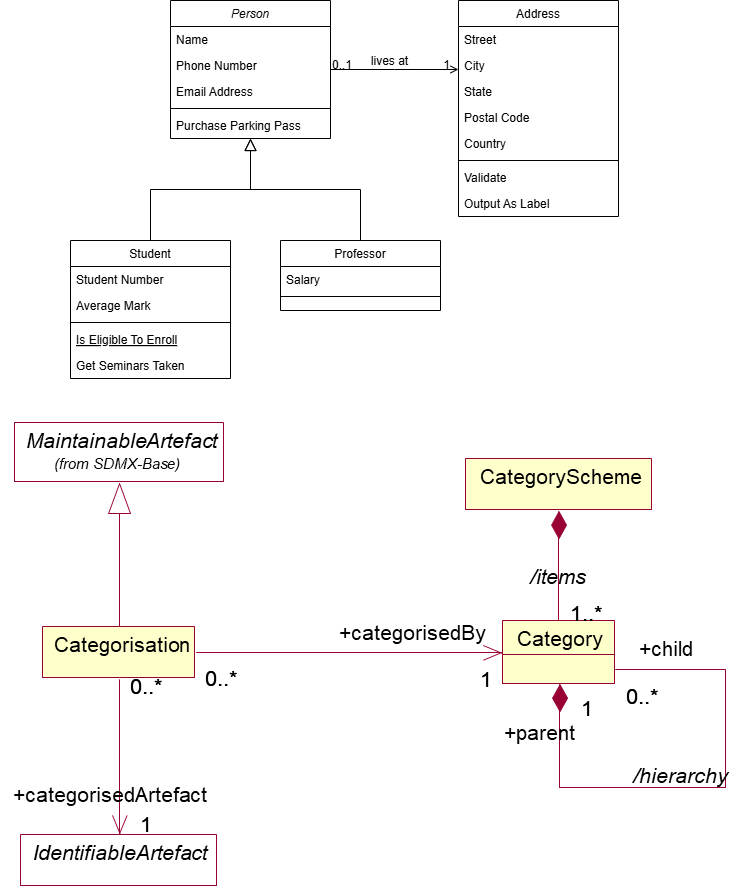

The diagram above was exported from draw.io. Its source (the exported page's mxGraphModel, read from the mxfile embedded in the PNG):
<mxGraphModel dx="1434" dy="738" grid="1" gridSize="10" guides="1" tooltips="1" connect="1" arrows="1" fold="1" page="1" pageScale="1" pageWidth="827" pageHeight="1169" math="0" shadow="0">
  <root>
    <mxCell id="WIyWlLk6GJQsqaUBKTNV-0" />
    <mxCell id="WIyWlLk6GJQsqaUBKTNV-1" parent="WIyWlLk6GJQsqaUBKTNV-0" />
    <mxCell id="zkfFHV4jXpPFQw0GAbJ--0" value="Person" style="swimlane;fontStyle=2;align=center;verticalAlign=top;childLayout=stackLayout;horizontal=1;startSize=26;horizontalStack=0;resizeParent=1;resizeLast=0;collapsible=1;marginBottom=0;rounded=0;shadow=0;strokeWidth=1;" parent="WIyWlLk6GJQsqaUBKTNV-1" vertex="1">
      <mxGeometry x="220" y="120" width="160" height="138" as="geometry">
        <mxRectangle x="230" y="140" width="160" height="26" as="alternateBounds" />
      </mxGeometry>
    </mxCell>
    <mxCell id="zkfFHV4jXpPFQw0GAbJ--1" value="Name" style="text;align=left;verticalAlign=top;spacingLeft=4;spacingRight=4;overflow=hidden;rotatable=0;points=[[0,0.5],[1,0.5]];portConstraint=eastwest;" parent="zkfFHV4jXpPFQw0GAbJ--0" vertex="1">
      <mxGeometry y="26" width="160" height="26" as="geometry" />
    </mxCell>
    <mxCell id="zkfFHV4jXpPFQw0GAbJ--2" value="Phone Number" style="text;align=left;verticalAlign=top;spacingLeft=4;spacingRight=4;overflow=hidden;rotatable=0;points=[[0,0.5],[1,0.5]];portConstraint=eastwest;rounded=0;shadow=0;html=0;" parent="zkfFHV4jXpPFQw0GAbJ--0" vertex="1">
      <mxGeometry y="52" width="160" height="26" as="geometry" />
    </mxCell>
    <mxCell id="zkfFHV4jXpPFQw0GAbJ--3" value="Email Address" style="text;align=left;verticalAlign=top;spacingLeft=4;spacingRight=4;overflow=hidden;rotatable=0;points=[[0,0.5],[1,0.5]];portConstraint=eastwest;rounded=0;shadow=0;html=0;" parent="zkfFHV4jXpPFQw0GAbJ--0" vertex="1">
      <mxGeometry y="78" width="160" height="26" as="geometry" />
    </mxCell>
    <mxCell id="zkfFHV4jXpPFQw0GAbJ--4" value="" style="line;html=1;strokeWidth=1;align=left;verticalAlign=middle;spacingTop=-1;spacingLeft=3;spacingRight=3;rotatable=0;labelPosition=right;points=[];portConstraint=eastwest;" parent="zkfFHV4jXpPFQw0GAbJ--0" vertex="1">
      <mxGeometry y="104" width="160" height="8" as="geometry" />
    </mxCell>
    <mxCell id="zkfFHV4jXpPFQw0GAbJ--5" value="Purchase Parking Pass" style="text;align=left;verticalAlign=top;spacingLeft=4;spacingRight=4;overflow=hidden;rotatable=0;points=[[0,0.5],[1,0.5]];portConstraint=eastwest;" parent="zkfFHV4jXpPFQw0GAbJ--0" vertex="1">
      <mxGeometry y="112" width="160" height="26" as="geometry" />
    </mxCell>
    <mxCell id="zkfFHV4jXpPFQw0GAbJ--6" value="Student" style="swimlane;fontStyle=0;align=center;verticalAlign=top;childLayout=stackLayout;horizontal=1;startSize=26;horizontalStack=0;resizeParent=1;resizeLast=0;collapsible=1;marginBottom=0;rounded=0;shadow=0;strokeWidth=1;" parent="WIyWlLk6GJQsqaUBKTNV-1" vertex="1">
      <mxGeometry x="120" y="360" width="160" height="138" as="geometry">
        <mxRectangle x="130" y="380" width="160" height="26" as="alternateBounds" />
      </mxGeometry>
    </mxCell>
    <mxCell id="zkfFHV4jXpPFQw0GAbJ--7" value="Student Number" style="text;align=left;verticalAlign=top;spacingLeft=4;spacingRight=4;overflow=hidden;rotatable=0;points=[[0,0.5],[1,0.5]];portConstraint=eastwest;" parent="zkfFHV4jXpPFQw0GAbJ--6" vertex="1">
      <mxGeometry y="26" width="160" height="26" as="geometry" />
    </mxCell>
    <mxCell id="zkfFHV4jXpPFQw0GAbJ--8" value="Average Mark" style="text;align=left;verticalAlign=top;spacingLeft=4;spacingRight=4;overflow=hidden;rotatable=0;points=[[0,0.5],[1,0.5]];portConstraint=eastwest;rounded=0;shadow=0;html=0;" parent="zkfFHV4jXpPFQw0GAbJ--6" vertex="1">
      <mxGeometry y="52" width="160" height="26" as="geometry" />
    </mxCell>
    <mxCell id="zkfFHV4jXpPFQw0GAbJ--9" value="" style="line;html=1;strokeWidth=1;align=left;verticalAlign=middle;spacingTop=-1;spacingLeft=3;spacingRight=3;rotatable=0;labelPosition=right;points=[];portConstraint=eastwest;" parent="zkfFHV4jXpPFQw0GAbJ--6" vertex="1">
      <mxGeometry y="78" width="160" height="8" as="geometry" />
    </mxCell>
    <mxCell id="zkfFHV4jXpPFQw0GAbJ--10" value="Is Eligible To Enroll" style="text;align=left;verticalAlign=top;spacingLeft=4;spacingRight=4;overflow=hidden;rotatable=0;points=[[0,0.5],[1,0.5]];portConstraint=eastwest;fontStyle=4" parent="zkfFHV4jXpPFQw0GAbJ--6" vertex="1">
      <mxGeometry y="86" width="160" height="26" as="geometry" />
    </mxCell>
    <mxCell id="zkfFHV4jXpPFQw0GAbJ--11" value="Get Seminars Taken" style="text;align=left;verticalAlign=top;spacingLeft=4;spacingRight=4;overflow=hidden;rotatable=0;points=[[0,0.5],[1,0.5]];portConstraint=eastwest;" parent="zkfFHV4jXpPFQw0GAbJ--6" vertex="1">
      <mxGeometry y="112" width="160" height="26" as="geometry" />
    </mxCell>
    <mxCell id="zkfFHV4jXpPFQw0GAbJ--12" value="" style="endArrow=block;endSize=10;endFill=0;shadow=0;strokeWidth=1;rounded=0;curved=0;edgeStyle=elbowEdgeStyle;elbow=vertical;" parent="WIyWlLk6GJQsqaUBKTNV-1" source="zkfFHV4jXpPFQw0GAbJ--6" target="zkfFHV4jXpPFQw0GAbJ--0" edge="1">
      <mxGeometry width="160" relative="1" as="geometry">
        <mxPoint x="200" y="203" as="sourcePoint" />
        <mxPoint x="200" y="203" as="targetPoint" />
      </mxGeometry>
    </mxCell>
    <mxCell id="zkfFHV4jXpPFQw0GAbJ--13" value="Professor" style="swimlane;fontStyle=0;align=center;verticalAlign=top;childLayout=stackLayout;horizontal=1;startSize=26;horizontalStack=0;resizeParent=1;resizeLast=0;collapsible=1;marginBottom=0;rounded=0;shadow=0;strokeWidth=1;" parent="WIyWlLk6GJQsqaUBKTNV-1" vertex="1">
      <mxGeometry x="330" y="360" width="160" height="70" as="geometry">
        <mxRectangle x="340" y="380" width="170" height="26" as="alternateBounds" />
      </mxGeometry>
    </mxCell>
    <mxCell id="zkfFHV4jXpPFQw0GAbJ--14" value="Salary" style="text;align=left;verticalAlign=top;spacingLeft=4;spacingRight=4;overflow=hidden;rotatable=0;points=[[0,0.5],[1,0.5]];portConstraint=eastwest;" parent="zkfFHV4jXpPFQw0GAbJ--13" vertex="1">
      <mxGeometry y="26" width="160" height="26" as="geometry" />
    </mxCell>
    <mxCell id="zkfFHV4jXpPFQw0GAbJ--15" value="" style="line;html=1;strokeWidth=1;align=left;verticalAlign=middle;spacingTop=-1;spacingLeft=3;spacingRight=3;rotatable=0;labelPosition=right;points=[];portConstraint=eastwest;" parent="zkfFHV4jXpPFQw0GAbJ--13" vertex="1">
      <mxGeometry y="52" width="160" height="8" as="geometry" />
    </mxCell>
    <mxCell id="zkfFHV4jXpPFQw0GAbJ--16" value="" style="endArrow=block;endSize=10;endFill=0;shadow=0;strokeWidth=1;rounded=0;curved=0;edgeStyle=elbowEdgeStyle;elbow=vertical;" parent="WIyWlLk6GJQsqaUBKTNV-1" source="zkfFHV4jXpPFQw0GAbJ--13" target="zkfFHV4jXpPFQw0GAbJ--0" edge="1">
      <mxGeometry width="160" relative="1" as="geometry">
        <mxPoint x="210" y="373" as="sourcePoint" />
        <mxPoint x="310" y="271" as="targetPoint" />
      </mxGeometry>
    </mxCell>
    <mxCell id="zkfFHV4jXpPFQw0GAbJ--17" value="Address" style="swimlane;fontStyle=0;align=center;verticalAlign=top;childLayout=stackLayout;horizontal=1;startSize=26;horizontalStack=0;resizeParent=1;resizeLast=0;collapsible=1;marginBottom=0;rounded=0;shadow=0;strokeWidth=1;" parent="WIyWlLk6GJQsqaUBKTNV-1" vertex="1">
      <mxGeometry x="508" y="120" width="160" height="216" as="geometry">
        <mxRectangle x="550" y="140" width="160" height="26" as="alternateBounds" />
      </mxGeometry>
    </mxCell>
    <mxCell id="zkfFHV4jXpPFQw0GAbJ--18" value="Street" style="text;align=left;verticalAlign=top;spacingLeft=4;spacingRight=4;overflow=hidden;rotatable=0;points=[[0,0.5],[1,0.5]];portConstraint=eastwest;" parent="zkfFHV4jXpPFQw0GAbJ--17" vertex="1">
      <mxGeometry y="26" width="160" height="26" as="geometry" />
    </mxCell>
    <mxCell id="zkfFHV4jXpPFQw0GAbJ--19" value="City" style="text;align=left;verticalAlign=top;spacingLeft=4;spacingRight=4;overflow=hidden;rotatable=0;points=[[0,0.5],[1,0.5]];portConstraint=eastwest;rounded=0;shadow=0;html=0;" parent="zkfFHV4jXpPFQw0GAbJ--17" vertex="1">
      <mxGeometry y="52" width="160" height="26" as="geometry" />
    </mxCell>
    <mxCell id="zkfFHV4jXpPFQw0GAbJ--20" value="State" style="text;align=left;verticalAlign=top;spacingLeft=4;spacingRight=4;overflow=hidden;rotatable=0;points=[[0,0.5],[1,0.5]];portConstraint=eastwest;rounded=0;shadow=0;html=0;" parent="zkfFHV4jXpPFQw0GAbJ--17" vertex="1">
      <mxGeometry y="78" width="160" height="26" as="geometry" />
    </mxCell>
    <mxCell id="zkfFHV4jXpPFQw0GAbJ--21" value="Postal Code" style="text;align=left;verticalAlign=top;spacingLeft=4;spacingRight=4;overflow=hidden;rotatable=0;points=[[0,0.5],[1,0.5]];portConstraint=eastwest;rounded=0;shadow=0;html=0;" parent="zkfFHV4jXpPFQw0GAbJ--17" vertex="1">
      <mxGeometry y="104" width="160" height="26" as="geometry" />
    </mxCell>
    <mxCell id="zkfFHV4jXpPFQw0GAbJ--22" value="Country" style="text;align=left;verticalAlign=top;spacingLeft=4;spacingRight=4;overflow=hidden;rotatable=0;points=[[0,0.5],[1,0.5]];portConstraint=eastwest;rounded=0;shadow=0;html=0;" parent="zkfFHV4jXpPFQw0GAbJ--17" vertex="1">
      <mxGeometry y="130" width="160" height="26" as="geometry" />
    </mxCell>
    <mxCell id="zkfFHV4jXpPFQw0GAbJ--23" value="" style="line;html=1;strokeWidth=1;align=left;verticalAlign=middle;spacingTop=-1;spacingLeft=3;spacingRight=3;rotatable=0;labelPosition=right;points=[];portConstraint=eastwest;" parent="zkfFHV4jXpPFQw0GAbJ--17" vertex="1">
      <mxGeometry y="156" width="160" height="8" as="geometry" />
    </mxCell>
    <mxCell id="zkfFHV4jXpPFQw0GAbJ--24" value="Validate" style="text;align=left;verticalAlign=top;spacingLeft=4;spacingRight=4;overflow=hidden;rotatable=0;points=[[0,0.5],[1,0.5]];portConstraint=eastwest;" parent="zkfFHV4jXpPFQw0GAbJ--17" vertex="1">
      <mxGeometry y="164" width="160" height="26" as="geometry" />
    </mxCell>
    <mxCell id="zkfFHV4jXpPFQw0GAbJ--25" value="Output As Label" style="text;align=left;verticalAlign=top;spacingLeft=4;spacingRight=4;overflow=hidden;rotatable=0;points=[[0,0.5],[1,0.5]];portConstraint=eastwest;" parent="zkfFHV4jXpPFQw0GAbJ--17" vertex="1">
      <mxGeometry y="190" width="160" height="26" as="geometry" />
    </mxCell>
    <mxCell id="zkfFHV4jXpPFQw0GAbJ--26" value="" style="endArrow=open;shadow=0;strokeWidth=1;rounded=0;curved=0;endFill=1;edgeStyle=elbowEdgeStyle;elbow=vertical;" parent="WIyWlLk6GJQsqaUBKTNV-1" source="zkfFHV4jXpPFQw0GAbJ--0" target="zkfFHV4jXpPFQw0GAbJ--17" edge="1">
      <mxGeometry x="0.5" y="41" relative="1" as="geometry">
        <mxPoint x="380" y="192" as="sourcePoint" />
        <mxPoint x="540" y="192" as="targetPoint" />
        <mxPoint x="-40" y="32" as="offset" />
      </mxGeometry>
    </mxCell>
    <mxCell id="zkfFHV4jXpPFQw0GAbJ--27" value="0..1" style="resizable=0;align=left;verticalAlign=bottom;labelBackgroundColor=none;fontSize=12;" parent="zkfFHV4jXpPFQw0GAbJ--26" connectable="0" vertex="1">
      <mxGeometry x="-1" relative="1" as="geometry">
        <mxPoint y="4" as="offset" />
      </mxGeometry>
    </mxCell>
    <mxCell id="zkfFHV4jXpPFQw0GAbJ--28" value="1" style="resizable=0;align=right;verticalAlign=bottom;labelBackgroundColor=none;fontSize=12;" parent="zkfFHV4jXpPFQw0GAbJ--26" connectable="0" vertex="1">
      <mxGeometry x="1" relative="1" as="geometry">
        <mxPoint x="-7" y="4" as="offset" />
      </mxGeometry>
    </mxCell>
    <mxCell id="zkfFHV4jXpPFQw0GAbJ--29" value="lives at" style="text;html=1;resizable=0;points=[];;align=center;verticalAlign=middle;labelBackgroundColor=none;rounded=0;shadow=0;strokeWidth=1;fontSize=12;" parent="zkfFHV4jXpPFQw0GAbJ--26" vertex="1" connectable="0">
      <mxGeometry x="0.5" y="49" relative="1" as="geometry">
        <mxPoint x="-38" y="40" as="offset" />
      </mxGeometry>
    </mxCell>
    <mxCell id="UtSitp8NlN3aa7_UWXYh-13" value="" style="shape=image;verticalLabelPosition=bottom;labelBackgroundColor=default;verticalAlign=top;aspect=fixed;imageAspect=0;image=data:image/png,(base64 omitted: 25452 chars);" vertex="1" parent="WIyWlLk6GJQsqaUBKTNV-1">
      <mxGeometry x="50" y="540" width="740" height="466" as="geometry" />
    </mxCell>
  </root>
</mxGraphModel>